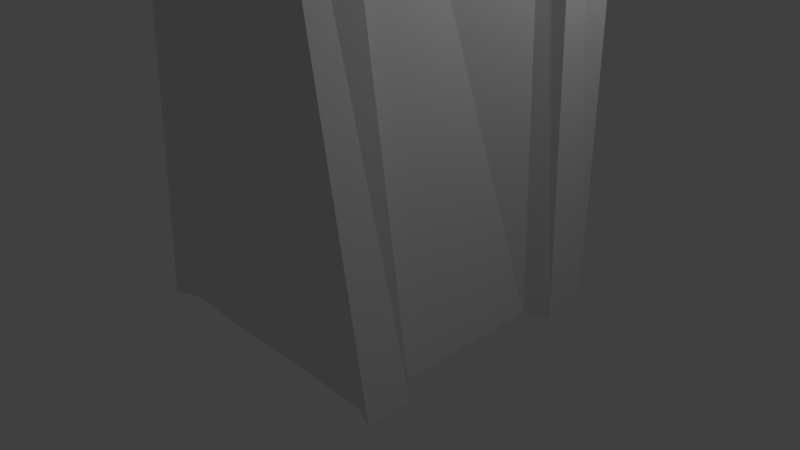 # Source: House_7.blend  (saved by Blender 2.76.0; exported with 4.5.12 LTS)
import bpy
from mathutils import Matrix  # noqa: F401  (used for matrix-valued properties, if any)

bpy.ops.wm.read_factory_settings(use_empty=True)
scene = bpy.context.scene
scene.name = 'Scene'

# ---- collections
col_collection_1 = bpy.data.collections.new('Collection 1'); scene.collection.children.link(col_collection_1)

# ---- materials (node trees are filled in below, after node groups)
mat_material = bpy.data.materials.new('Material')
mat_material.alpha_threshold = 0.0
mat_material.use_transparent_shadow = False
mat_material.roughness = 0.5
mat_material.line_color = (0.0, 0.0, 0.0, 1.0)

# ---- material node trees

# ---- world
world_world = bpy.data.worlds.new('World'); scene.world = world_world
world_world.color = (0.05088, 0.05088, 0.05088)
world_world.use_sun_shadow = False
world_world.sun_shadow_jitter_overblur = 0.0
world_world.cycles.sampling_method = 'MANUAL'
world_world.cycles.sample_map_resolution = 256

# ---- cameras
cam_camera = bpy.data.cameras.new('Camera')
cam_camera.clip_end = 100.0
cam_camera.lens = 35.0
cam_camera.sensor_width = 32.0
cam_camera.sensor_height = 18.0
cam_camera.ortho_scale = 7.314
cam_camera.dof.focus_distance = 0.0
cam_camera.dof.aperture_fstop = 128.0

# ---- lights
light_lamp = bpy.data.lights.new('Lamp', 'POINT')
light_lamp.transmission_factor = 0.0
light_lamp.cutoff_distance = 30.0
light_lamp.energy = 100.0
light_lamp.shadow_buffer_clip_start = 1.001
light_lamp.shadow_soft_size = 0.1
light_lamp.shadow_maximum_resolution = 0.006
light_lamp.use_absolute_resolution = True
light_lamp.cycles.use_multiple_importance_sampling = False

# ---- meshes
me_cube = bpy.data.meshes.new('Cube')
me_cube.from_pydata([(1.626, 1.686, -3.407), (1.626, -1.686, -3.407), (2.095, 1.044, 5.449), (0.9652, -2.133, 5.449), (1.626, -1.055, -3.407), (1.177, -1.539, 5.449), (1.929, -1.207, -3.407), (1.929, -1.812, -3.407), (1.411, -1.783, 5.449), (1.208, -2.353, 5.449), (1.626, 1.076, -3.407), (1.89, 0.4693, 5.449), (1.929, 1.838, -3.407), (2.432, 1.086, 5.449), (1.929, 1.228, -3.407), (2.227, 0.5112, 5.449), (-1.626, 1.686, -3.407), (-1.626, -1.686, -3.407), (-0.9694, 2.133, 5.449), (-2.099, -1.043, 5.449), (-1.626, -1.055, -3.407), (-1.888, -0.4489, 5.449), (-1.929, -1.207, -3.407), (-1.929, -1.812, -3.407), (-2.224, -0.4904, 5.449), (-2.426, -1.061, 5.449), (-1.626, 1.076, -3.407), (-1.174, 1.559, 5.449), (-1.929, 1.838, -3.407), (-1.204, 2.379, 5.449), (-1.929, 1.228, -3.407), (-1.408, 1.804, 5.449), (2.432, 1.086, 6.418), (2.095, 1.044, 6.418), (1.89, 0.4693, 6.418), (1.411, -1.783, 6.418), (1.208, -2.353, 6.418), (1.177, -1.539, 6.418), (2.227, 0.5112, 6.418), (0.9652, -2.133, 6.418), (-2.224, -0.4904, 6.418), (-2.426, -1.061, 6.418), (-1.888, -0.4489, 6.418), (-2.099, -1.043, 6.418), (-1.204, 2.379, 6.418), (-1.408, 1.804, 6.418), (-1.174, 1.559, 6.418), (-0.9694, 2.133, 6.418), (1.884, 1.116, 5.449), (1.679, 0.5417, 5.449), (0.9655, -1.466, 5.449), (0.7542, -2.06, 5.449), (-1.688, -0.519, 5.449), (-1.9, -1.113, 5.449), (-0.7701, 2.063, 5.449), (-0.9744, 1.489, 5.449), (1.884, 1.116, 6.418), (1.679, 0.5417, 6.418), (0.9655, -1.466, 6.418), (0.7542, -2.06, 6.418), (-1.688, -0.519, 6.418), (-1.9, -1.113, 6.418), (-0.7701, 2.063, 6.418), (-0.9744, 1.489, 6.418), (2.019, 1.006, 5.449), (0.9303, -2.056, 5.449), (-2.023, -1.005, 5.449), (-0.9344, 2.056, 5.449), (2.019, 1.006, 5.307), (0.9303, -2.056, 5.307), (-2.023, -1.005, 5.307), (-0.9344, 2.056, 5.307), (1.974, 0.9841, 5.166), (1.89, 0.4693, 5.166), (1.177, -1.539, 5.166), (0.9096, -2.01, 5.166), (-1.888, -0.4489, 5.166), (-1.979, -0.9833, 5.166), (-0.9141, 2.011, 5.166), (-1.174, 1.559, 5.166), (1.775, 1.052, 5.166), (1.679, 0.5417, 5.166), (0.9655, -1.466, 5.166), (0.7106, -1.942, 5.166), (-1.688, -0.519, 5.166), (-1.791, -1.049, 5.166), (-0.7262, 1.945, 5.166), (-0.9744, 1.489, 5.166), (0.6737, 0.3367, 5.799), (0.3097, -0.6871, 5.799), (-0.6779, -0.336, 5.799), (-0.3138, 0.6879, 5.799), (1.163, 0.5801, -3.442), (0.5353, -1.185, -3.442), (-1.167, -0.5794, -3.442), (-0.5395, 1.185, -3.442), (0.5828, 0.2914, 5.799), (0.2677, -0.5947, 5.799), (-0.587, -0.2907, 5.799), (-0.2719, 0.5954, 5.799), (0.6737, 0.3367, 5.924), (0.3097, -0.6871, 5.924), (-0.6779, -0.336, 5.924), (-0.3138, 0.6879, 5.924), (0.5828, 0.2914, 5.924), (0.2677, -0.5947, 5.924), (-0.587, -0.2907, 5.924), (-0.2719, 0.5954, 5.924)], [], [(0, 1, 17, 16), (2, 0, 16, 18), (2, 5, 11), (16, 28, 29, 18), (26, 30, 28, 16), (6, 8, 9, 7), (4, 5, 8, 6), (21, 24, 40, 42), (10, 0, 12, 14), (19, 25, 23, 17), (5, 4, 10, 11), (17, 23, 22, 20), (12, 13, 15, 14), (17, 20, 16), (20, 26, 16), (11, 10, 14, 15), (4, 0, 10), (2, 18, 67, 64), (1, 3, 19, 17), (17, 16, 18, 19), (2, 3, 5), (3, 39, 59, 51), (22, 23, 25, 24), (20, 22, 24, 21), (0, 2, 13, 12), (3, 1, 7, 9), (1, 4, 6, 7), (18, 21, 19), (21, 27, 26, 20), (18, 47, 62, 54), (28, 30, 31, 29), (1, 0, 4), (27, 31, 30, 26), (3, 9, 36, 39), (18, 27, 21), (33, 34, 38, 32), (37, 39, 36, 35), (42, 40, 41, 43), (47, 44, 45, 46), (15, 13, 32, 38), (3, 51, 83, 75), (11, 15, 38, 34), (29, 31, 45, 44), (18, 29, 44, 47), (9, 8, 35, 36), (25, 19, 43, 41), (13, 2, 33, 32), (31, 27, 46, 45), (8, 5, 37, 35), (24, 25, 41, 40), (33, 2, 48, 56), (50, 51, 59, 58), (53, 52, 60, 61), (55, 54, 62, 63), (48, 49, 57, 56), (11, 49, 81, 73), (46, 27, 55, 63), (21, 42, 60, 52), (42, 43, 61, 60), (11, 34, 57, 49), (43, 19, 53, 61), (37, 5, 50, 58), (5, 3, 75, 74), (47, 46, 63, 62), (39, 37, 58, 59), (34, 33, 56, 57), (49, 48, 80, 81), (67, 66, 70, 71), (18, 19, 66, 67), (19, 3, 65, 66), (3, 2, 64, 65), (68, 71, 91, 88), (65, 64, 68, 69), (64, 67, 71, 68), (66, 65, 69, 70), (77, 76, 84, 85), (74, 75, 83, 82), (79, 78, 86, 87), (72, 73, 81, 80), (51, 50, 82, 83), (48, 2, 72, 80), (50, 5, 74, 82), (52, 53, 85, 84), (55, 27, 79, 87), (27, 18, 78, 79), (54, 55, 87, 86), (21, 52, 84, 76), (53, 19, 77, 85), (2, 11, 73, 72), (18, 54, 86, 78), (19, 21, 76, 77), (91, 90, 94, 95), (70, 69, 89, 90), (71, 70, 90, 91), (69, 68, 88, 89), (92, 93, 94, 95), (89, 88, 92, 93), (88, 91, 95, 92), (90, 89, 93, 94), (98, 99, 107, 106), (88, 100, 101, 89), (91, 90, 102, 103), (98, 106, 105, 97), (103, 102, 106, 107), (100, 104, 105, 101), (103, 107, 104, 100), (101, 105, 106, 102), (97, 105, 104, 96), (91, 103, 100, 88), (89, 101, 102, 90), (96, 104, 107, 99)])
me_cube.materials.append(mat_material)
me_cube.use_remesh_preserve_volume = False
me_cube.use_remesh_preserve_attributes = False
me_cube.use_mirror_vertex_groups = False
me_cube.update()

# ---- objects
ob_cube = bpy.data.objects.new('Cube', me_cube)
ob_lamp = bpy.data.objects.new('Lamp', light_lamp)
ob_camera = bpy.data.objects.new('Camera', cam_camera)

# ---- transforms, parenting, visibility, modifiers, constraints
ob_cube.location = (0.0, 0.0, 2.782)
ob_cube.lock_rotations_4d = False
ob_cube.empty_display_type = 'ARROWS'
ob_cube.lineart.crease_threshold = 0.0
ob_lamp.location = (4.076, 1.005, 5.904)
ob_lamp.rotation_euler = (0.6503, 0.05522, 1.866)
ob_lamp.lock_rotations_4d = False
ob_lamp.empty_display_type = 'ARROWS'
ob_lamp.color = (0.0, 0.0, 0.0, 0.0)
ob_lamp.lineart.crease_threshold = 0.0
ob_camera.location = (7.481, -6.508, 5.344)
ob_camera.rotation_euler = (1.109, 0.01082, 0.8149)
ob_camera.lock_rotations_4d = False
ob_camera.empty_display_type = 'ARROWS'
ob_camera.color = (0.0, 0.0, 0.0, 0.0)
ob_camera.display_type = 'WIRE'
ob_camera.lineart.crease_threshold = 0.0

# ---- collection membership
col_collection_1.objects.link(ob_cube)
col_collection_1.objects.link(ob_lamp)
col_collection_1.objects.link(ob_camera)

# ---- scene / render settings (as saved in the file)
scene.camera = ob_camera
scene.frame_start = 1; scene.frame_end = 250; scene.frame_set(1)
scene.render.engine = 'BLENDER_EEVEE_NEXT'
scene.render.resolution_percentage = 50
scene.render.dither_intensity = 0.0
scene.cycles.use_denoising = False
scene.cycles.samples = 10
scene.cycles.sampling_pattern = 'TABULATED_SOBOL'
scene.cycles.light_sampling_threshold = 0.0
scene.cycles.use_adaptive_sampling = False
scene.cycles.use_light_tree = False
scene.cycles.blur_glossy = 0.0
scene.cycles.pixel_filter_type = 'GAUSSIAN'
scene.cycles.sample_clamp_indirect = 0.0
scene.view_settings.view_transform = 'Standard'
bpy.context.view_layer.update()
